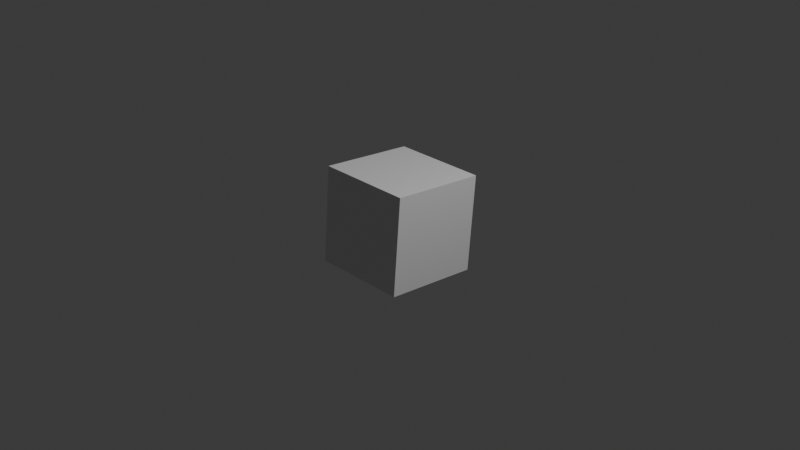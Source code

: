# Source: animation.blend  (saved by Blender 4.2.66; exported with 4.5.12 LTS)
import bpy
from mathutils import Matrix  # noqa: F401  (used for matrix-valued properties, if any)

bpy.ops.wm.read_factory_settings(use_empty=True)
scene = bpy.context.scene
scene.name = 'Scene'

# ---- collections
col_collection = bpy.data.collections.new('Collection'); scene.collection.children.link(col_collection)

# ---- materials (node trees are filled in below, after node groups)
mat_material = bpy.data.materials.new('Material')
mat_material.alpha_threshold = 0.0
mat_material.roughness = 0.5
mat_material.line_color = (0.0, 0.0, 0.0, 1.0)

# ---- material node trees
mat_material.use_nodes = True; mat_material.node_tree.nodes.clear()
_N = mat_material.node_tree.nodes; _L = mat_material.node_tree.links
n0 = _N.new('ShaderNodeOutputMaterial'); n0.name = 'Material Output'; n0.location = (300, 300)
n1 = _N.new('ShaderNodeBsdfPrincipled'); n1.name = 'Principled BSDF'; n1.location = (10, 300)
n1.inputs[3].default_value = 1.45
_L.new(n1.outputs[0], n0.inputs[0])
n0.is_active_output = True

# ---- world
world_world = bpy.data.worlds.new('World'); scene.world = world_world
world_world.use_nodes = True; world_world.node_tree.nodes.clear()
_N = world_world.node_tree.nodes; _L = world_world.node_tree.links
n0 = _N.new('ShaderNodeOutputWorld'); n0.name = 'World Output'; n0.location = (300, 300)
n1 = _N.new('ShaderNodeBackground'); n1.name = 'Background'; n1.location = (10, 300)
n1.inputs[0].default_value = (0.05088, 0.05088, 0.05088, 1.0)
_L.new(n1.outputs[0], n0.inputs[0])
n0.is_active_output = True
world_world.color = (0.05088, 0.05088, 0.05088)
world_world.sun_shadow_jitter_overblur = 0.0

# ---- cameras
cam_camera = bpy.data.cameras.new('Camera')
cam_camera.clip_end = 100.0
cam_camera.ortho_scale = 7.314

# ---- lights
light_light = bpy.data.lights.new('Light', 'POINT')
light_light.energy = 1000.0
light_light.shadow_soft_size = 0.1

# ---- meshes
me_cube = bpy.data.meshes.new('Cube')
me_cube.from_pydata([(1.0, 1.0, 1.0), (1.0, 1.0, -1.0), (1.0, -1.0, 1.0), (1.0, -1.0, -1.0), (-1.0, 1.0, 1.0), (-1.0, 1.0, -1.0), (-1.0, -1.0, 1.0), (-1.0, -1.0, -1.0)], [], [(0, 4, 6, 2), (3, 2, 6, 7), (7, 6, 4, 5), (5, 1, 3, 7), (1, 0, 2, 3), (5, 4, 0, 1)])
_uv = me_cube.uv_layers.new(name='UVMap')
_uv.uv.foreach_set('vector', [0.625, 0.5, 0.875, 0.5, 0.875, 0.75, 0.625, 0.75, 0.375, 0.75, 0.625, 0.75, 0.625, 1.0, 0.375, 1.0, 0.375, 0.0, 0.625, 0.0, 0.625, 0.25, 0.375, 0.25, 0.125, 0.5, 0.375, 0.5, 0.375, 0.75, 0.125, 0.75, 0.375, 0.5, 0.625, 0.5, 0.625, 0.75, 0.375, 0.75, 0.375, 0.25, 0.625, 0.25, 0.625, 0.5, 0.375, 0.5])
me_cube.materials.append(mat_material)
me_cube.use_mirror_vertex_groups = False
me_cube.update()

# ---- objects
ob_cube = bpy.data.objects.new('Cube', me_cube)
ob_light = bpy.data.objects.new('Light', light_light)
ob_camera = bpy.data.objects.new('Camera', cam_camera)

# ---- transforms, parenting, visibility, modifiers, constraints
ob_cube.location = (0.0, 0.0, 0.0)
ob_cube.rotation_euler = (6.203, 0.0, 0.0)
ob_cube.scale = (0.5195, 0.5195, 0.5195)
ob_cube.lock_rotations_4d = False
ob_cube.empty_display_type = 'ARROWS'
ob_cube.lineart.crease_threshold = 0.0
ob_light.location = (4.076, 1.005, 5.904)
ob_light.rotation_euler = (0.6503, 0.05522, 1.866)
ob_light.lock_rotations_4d = False
ob_light.empty_display_type = 'ARROWS'
ob_light.color = (0.0, 0.0, 0.0, 0.0)
ob_light.lineart.crease_threshold = 0.0
ob_camera.location = (7.359, -6.926, 4.958)
ob_camera.rotation_euler = (1.109, 0.0, 0.8149)
ob_camera.lock_rotations_4d = False
ob_camera.empty_display_type = 'ARROWS'
ob_camera.color = (0.0, 0.0, 0.0, 0.0)
ob_camera.display_type = 'WIRE'
ob_camera.lineart.crease_threshold = 0.0

# ---- collection membership
col_collection.objects.link(ob_cube)
col_collection.objects.link(ob_light)
col_collection.objects.link(ob_camera)

# ---- scene / render settings (as saved in the file)
scene.camera = ob_camera
scene.frame_start = 1; scene.frame_end = 90; scene.frame_set(32)
scene.render.engine = 'BLENDER_WORKBENCH'
scene.render.image_settings.file_format = 'JPEG'
scene.render.image_settings.color_mode = 'RGB'
scene.render.fps = 30
bpy.context.view_layer.update()
